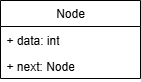

The diagram above was exported from draw.io. Its source (the exported page's mxGraphModel, read from the mxfile embedded in the PNG):
<mxGraphModel dx="872" dy="537" grid="1" gridSize="10" guides="1" tooltips="1" connect="1" arrows="1" fold="1" page="1" pageScale="1" pageWidth="827" pageHeight="1169" math="0" shadow="0">
  <root>
    <mxCell id="0" />
    <mxCell id="1" parent="0" />
    <mxCell id="1_FLfJfuHBTUIFSyhJAZ-1" value="Node" style="swimlane;fontStyle=0;childLayout=stackLayout;horizontal=1;startSize=26;fillColor=none;horizontalStack=0;resizeParent=1;resizeParentMax=0;resizeLast=0;collapsible=1;marginBottom=0;whiteSpace=wrap;html=1;" vertex="1" parent="1">
      <mxGeometry x="230" y="110" width="140" height="78" as="geometry">
        <mxRectangle x="230" y="110" width="70" height="30" as="alternateBounds" />
      </mxGeometry>
    </mxCell>
    <mxCell id="1_FLfJfuHBTUIFSyhJAZ-2" value="+ data: int" style="text;strokeColor=none;fillColor=none;align=left;verticalAlign=top;spacingLeft=4;spacingRight=4;overflow=hidden;rotatable=0;points=[[0,0.5],[1,0.5]];portConstraint=eastwest;whiteSpace=wrap;html=1;" vertex="1" parent="1_FLfJfuHBTUIFSyhJAZ-1">
      <mxGeometry y="26" width="140" height="26" as="geometry" />
    </mxCell>
    <mxCell id="1_FLfJfuHBTUIFSyhJAZ-3" value="+ next: Node" style="text;strokeColor=none;fillColor=none;align=left;verticalAlign=top;spacingLeft=4;spacingRight=4;overflow=hidden;rotatable=0;points=[[0,0.5],[1,0.5]];portConstraint=eastwest;whiteSpace=wrap;html=1;" vertex="1" parent="1_FLfJfuHBTUIFSyhJAZ-1">
      <mxGeometry y="52" width="140" height="26" as="geometry" />
    </mxCell>
  </root>
</mxGraphModel>